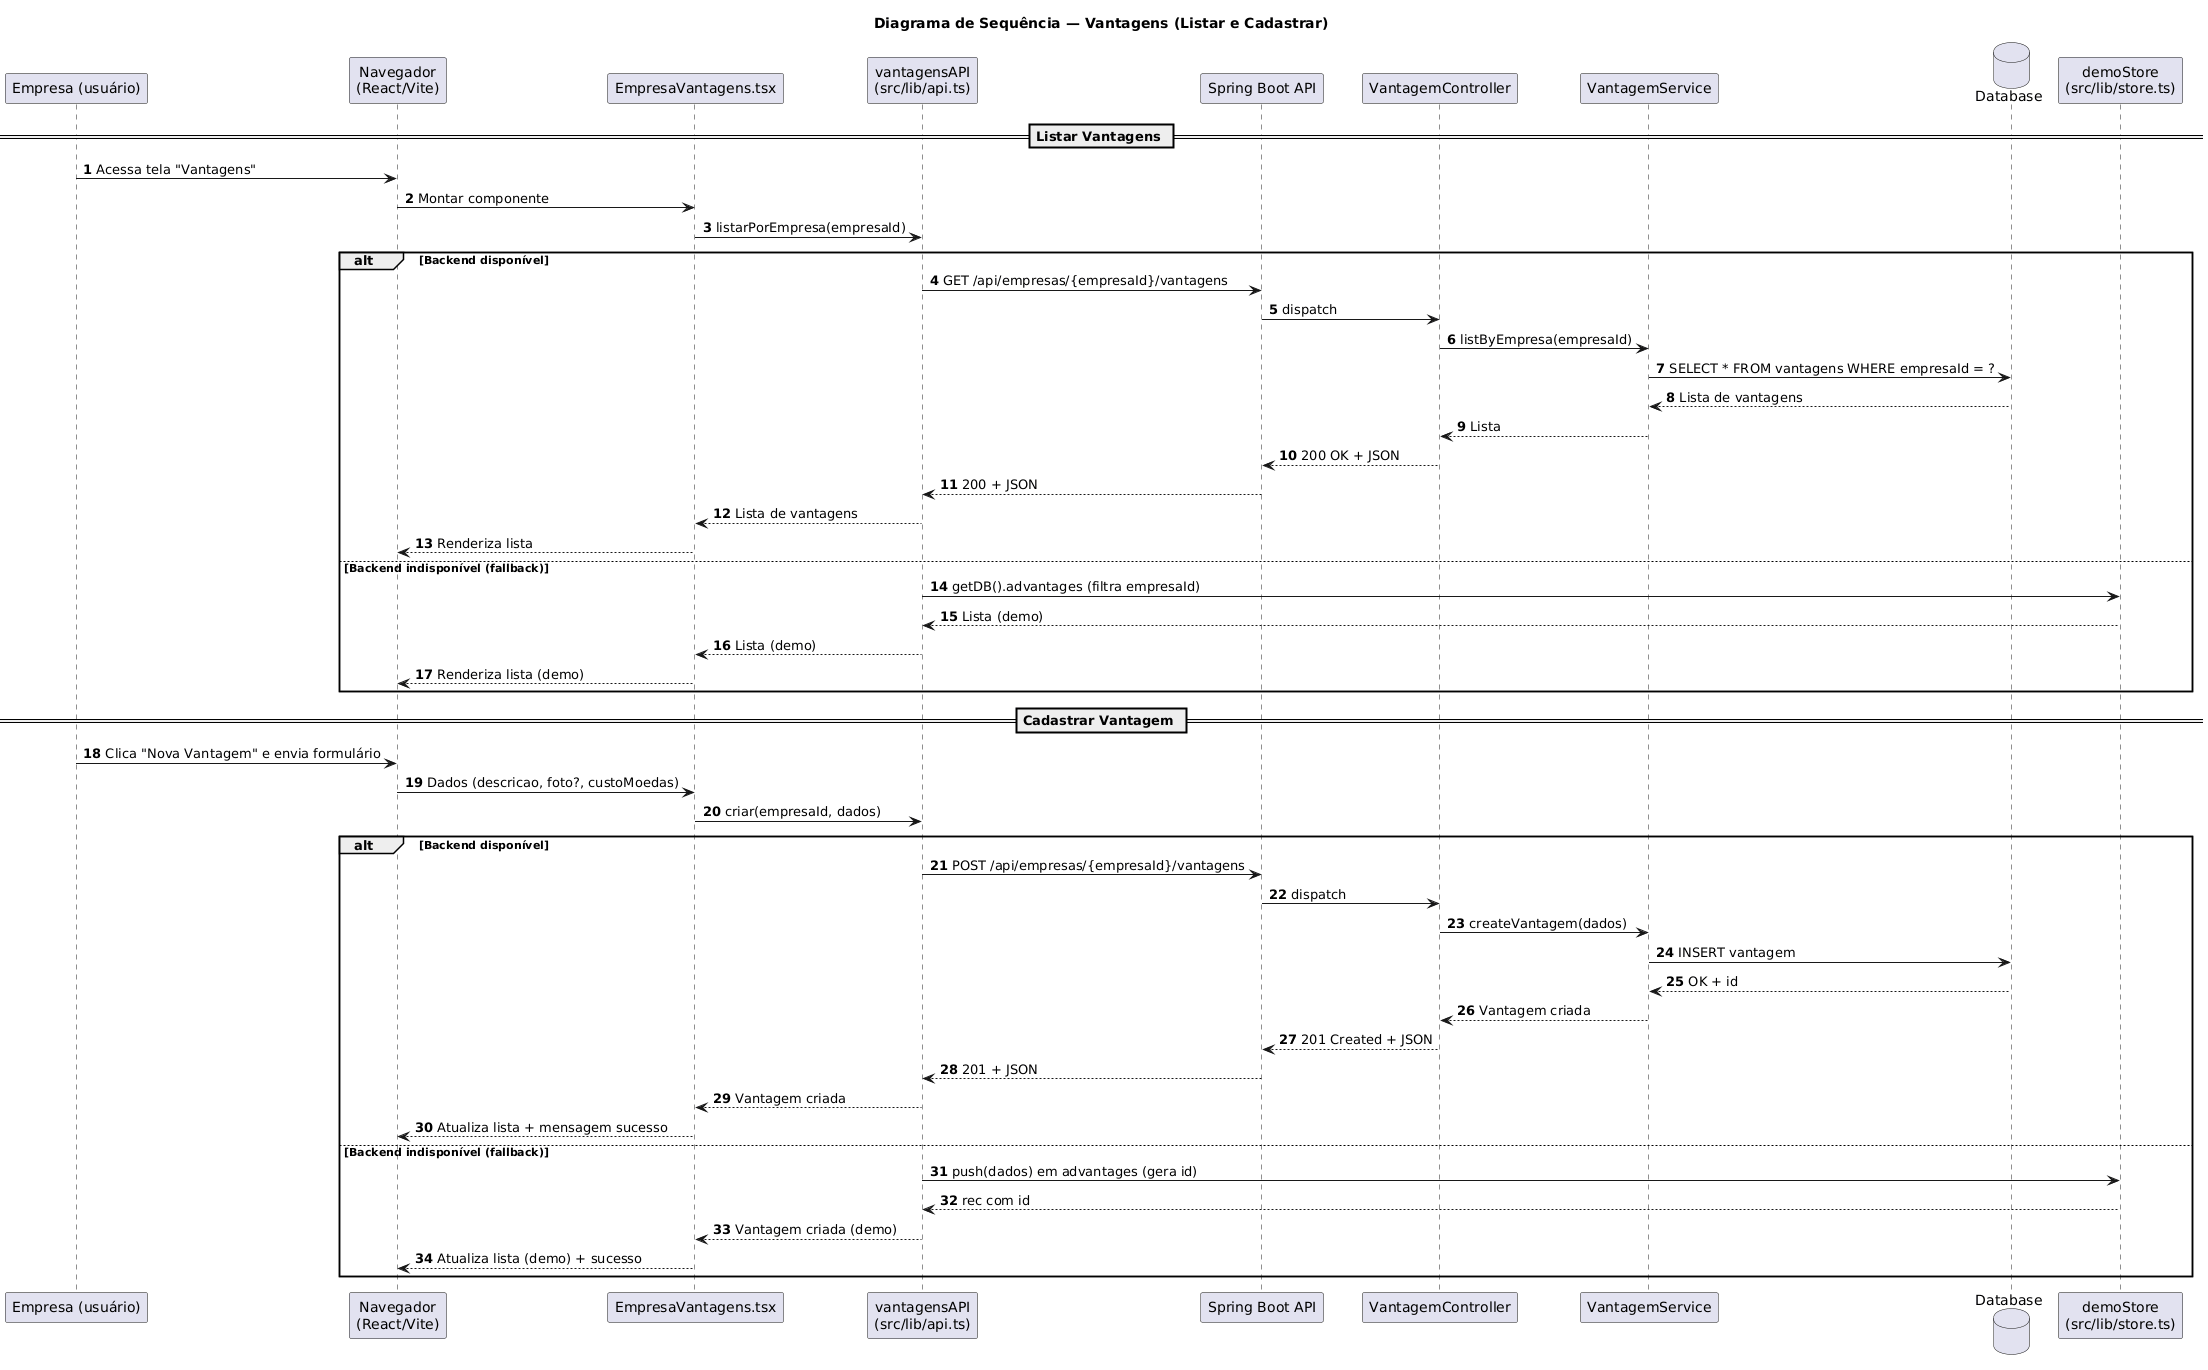

The diagram above was rendered by PlantUML. Its source (embedded in the PNG):
@startuml
title Diagrama de Sequência — Vantagens (Listar e Cadastrar)
autonumber

participant "Empresa (usuário)" as EMP
participant "Navegador\n(React/Vite)" as BROWSER
participant "EmpresaVantagens.tsx" as UI
participant "vantagensAPI\n(src/lib/api.ts)" as API
participant "Spring Boot API" as BE
participant "VantagemController" as CTRL
participant "VantagemService" as SRV
database  "Database" as DB
participant "demoStore\n(src/lib/store.ts)" as STORE

== Listar Vantagens ==
EMP -> BROWSER: Acessa tela "Vantagens"
BROWSER -> UI: Montar componente
UI -> API: listarPorEmpresa(empresaId)
alt Backend disponível
  API -> BE: GET /api/empresas/{empresaId}/vantagens
  BE -> CTRL: dispatch
  CTRL -> SRV: listByEmpresa(empresaId)
  SRV -> DB: SELECT * FROM vantagens WHERE empresaId = ?
  DB --> SRV: Lista de vantagens
  SRV --> CTRL: Lista
  CTRL --> BE: 200 OK + JSON
  BE --> API: 200 + JSON
  API --> UI: Lista de vantagens
  UI --> BROWSER: Renderiza lista
else Backend indisponível (fallback)
  API -> STORE: getDB().advantages (filtra empresaId)
  STORE --> API: Lista (demo)
  API --> UI: Lista (demo)
  UI --> BROWSER: Renderiza lista (demo)
end

== Cadastrar Vantagem ==
EMP -> BROWSER: Clica "Nova Vantagem" e envia formulário
BROWSER -> UI: Dados (descricao, foto?, custoMoedas)
UI -> API: criar(empresaId, dados)
alt Backend disponível
  API -> BE: POST /api/empresas/{empresaId}/vantagens
  BE -> CTRL: dispatch
  CTRL -> SRV: createVantagem(dados)
  SRV -> DB: INSERT vantagem
  DB --> SRV: OK + id
  SRV --> CTRL: Vantagem criada
  CTRL --> BE: 201 Created + JSON
  BE --> API: 201 + JSON
  API --> UI: Vantagem criada
  UI --> BROWSER: Atualiza lista + mensagem sucesso
else Backend indisponível (fallback)
  API -> STORE: push(dados) em advantages (gera id)
  STORE --> API: rec com id
  API --> UI: Vantagem criada (demo)
  UI --> BROWSER: Atualiza lista (demo) + sucesso
end
@enduml